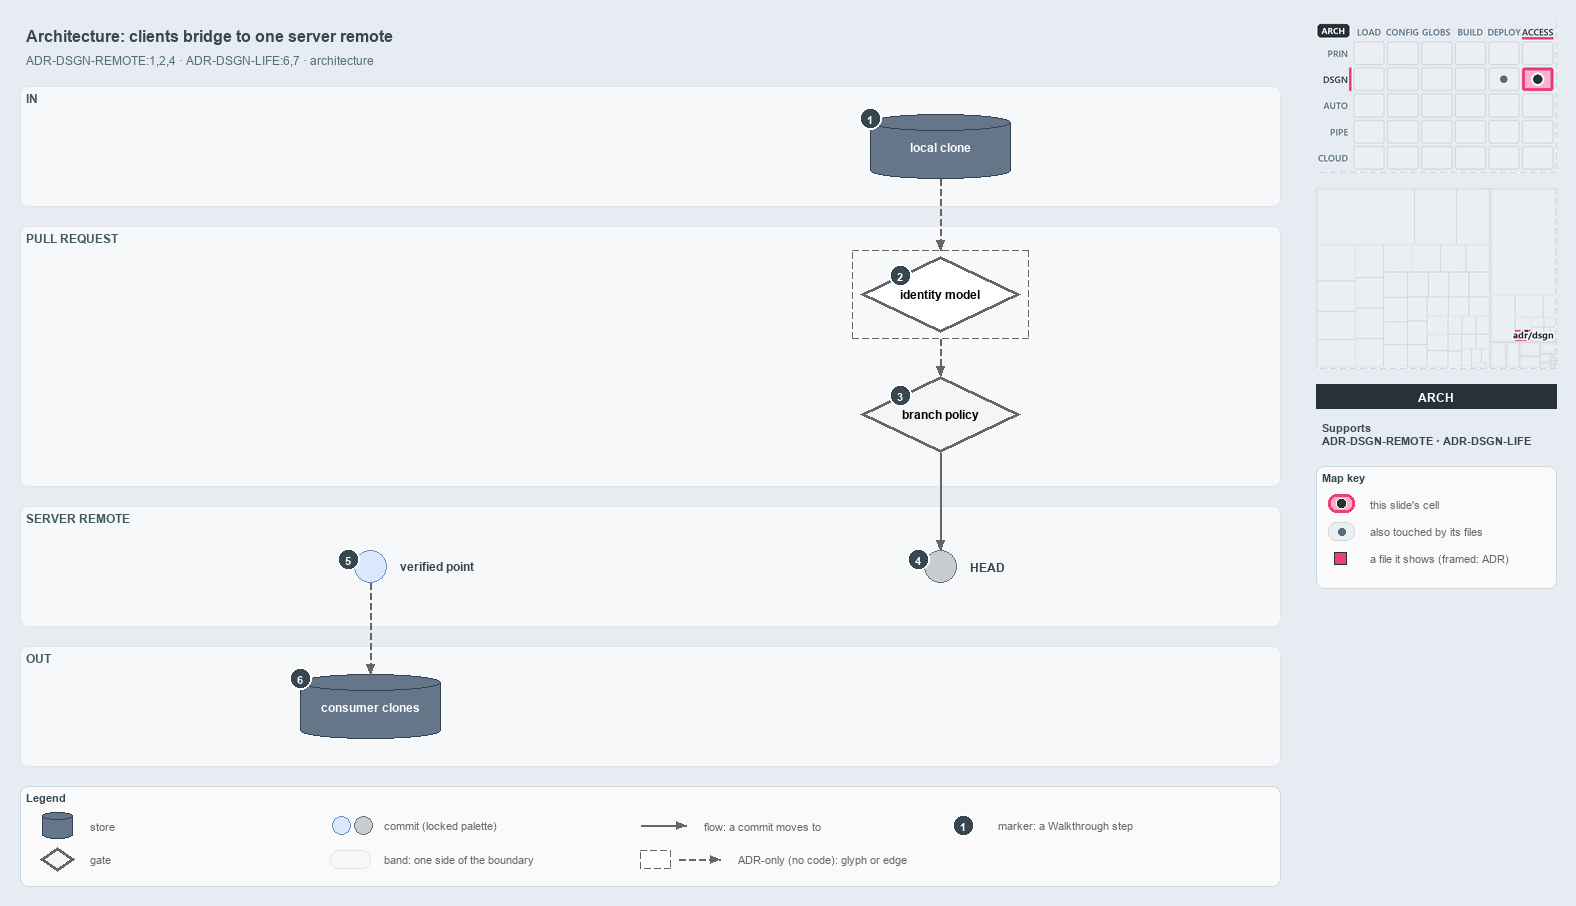

The diagram above was exported from draw.io. Its source (the exported page's mxGraphModel, read from the mxfile embedded in the PNG):
<mxGraphModel dx="1024" dy="768" grid="0" gridSize="10" guides="1" tooltips="1" connect="1" arrows="1" fold="1" page="1" pageScale="1" pageWidth="1572" pageHeight="900" background="#E6ECF2" math="0" shadow="0">
  <root>
    <mxCell id="0" />
    <mxCell id="1" parent="0" />
    <mxCell id="title" value="Architecture: clients bridge to one server remote" style="text;html=1;align=left;verticalAlign=middle;fontSize=16;fontStyle=1;fontColor=#37474F;" vertex="1" parent="1">
      <mxGeometry x="20" y="14" width="1260" height="30" as="geometry" />
    </mxCell>
    <mxCell id="subtitle" value="ADR-DSGN-REMOTE:1,2,4 &amp;#183; ADR-DSGN-LIFE:6,7 &amp;#183; architecture" style="text;html=1;align=left;verticalAlign=middle;fontSize=12;fontColor=#546E7A;" vertex="1" parent="1">
      <mxGeometry x="20" y="44" width="1240" height="20" as="geometry" />
    </mxCell>
    <mxCell id="band-in" value="IN" style="rounded=1;html=1;arcSize=3;fillColor=#F6F8FA;strokeColor=#E1E4E8;verticalAlign=top;align=left;spacingLeft=8;fontStyle=1;fontSize=12;fontColor=#455A64;" vertex="1" parent="1">
      <mxGeometry x="20" y="80" width="1260" height="120" as="geometry" />
    </mxCell>
    <mxCell id="band-pr" value="PULL REQUEST" style="rounded=1;html=1;arcSize=3;fillColor=#F6F8FA;strokeColor=#E1E4E8;verticalAlign=top;align=left;spacingLeft=8;fontStyle=1;fontSize=12;fontColor=#455A64;" vertex="1" parent="1">
      <mxGeometry x="20" y="220" width="1260" height="260" as="geometry" />
    </mxCell>
    <mxCell id="band-server" value="SERVER REMOTE" style="rounded=1;html=1;arcSize=3;fillColor=#F6F8FA;strokeColor=#E1E4E8;verticalAlign=top;align=left;spacingLeft=8;fontStyle=1;fontSize=12;fontColor=#455A64;" vertex="1" parent="1">
      <mxGeometry x="20" y="500" width="1260" height="120" as="geometry" />
    </mxCell>
    <mxCell id="band-out" value="OUT" style="rounded=1;html=1;arcSize=3;fillColor=#F6F8FA;strokeColor=#E1E4E8;verticalAlign=top;align=left;spacingLeft=8;fontStyle=1;fontSize=12;fontColor=#455A64;" vertex="1" parent="1">
      <mxGeometry x="20" y="640" width="1260" height="120" as="geometry" />
    </mxCell>
    <mxCell id="clone" value="&lt;b&gt;local clone&lt;/b&gt;" style="shape=cylinder3;boundedLbl=1;backgroundOutline=1;size=8;whiteSpace=wrap;html=1;fillColor=#647687;strokeColor=#314354;fontSize=12;fontColor=#FFFFFF;" vertex="1" parent="1">
      <mxGeometry x="870" y="108" width="140" height="64" as="geometry" />
    </mxCell>
    <mxCell id="identity" value="&lt;b&gt;identity model&lt;/b&gt;" style="rhombus;whiteSpace=wrap;html=1;fillColor=#FFFFFF;strokeColor=#666666;strokeWidth=3;dashed=1;fontSize=12;" vertex="1" parent="1">
      <mxGeometry x="860" y="250" width="160" height="76" as="geometry" />
    </mxCell>
    <mxCell id="frame-identity" value="" style="rounded=0;html=1;fillColor=none;strokeColor=#666666;dashed=1;" vertex="1" parent="1">
      <mxGeometry x="852" y="244" width="176" height="88" as="geometry" />
    </mxCell>
    <mxCell id="policy" value="&lt;b&gt;branch policy&lt;/b&gt;" style="rhombus;whiteSpace=wrap;html=1;fillColor=#f5f5f5;strokeColor=#666666;strokeWidth=3;fontSize=12;" vertex="1" parent="1">
      <mxGeometry x="860" y="370" width="160" height="76" as="geometry" />
    </mxCell>
    <mxCell id="head" value="" style="ellipse;html=1;fillColor=#C9CCD1;strokeColor=#6B7178;strokeWidth=1.5;fontStyle=1;fontSize=11;" vertex="1" parent="1">
      <mxGeometry x="924" y="544" width="32" height="32" as="geometry" />
    </mxCell>
    <mxCell id="head-name" value="&lt;b&gt;HEAD&lt;/b&gt;" style="text;html=1;align=left;verticalAlign=middle;fontSize=12;fontStyle=1;fontColor=#37474F;" vertex="1" parent="1">
      <mxGeometry x="964" y="550" width="160" height="20" as="geometry" />
    </mxCell>
    <mxCell id="verified" value="" style="ellipse;html=1;fillColor=#dae8fc;strokeColor=#6c8ebf;strokeWidth=1.5;fontStyle=1;fontSize=11;" vertex="1" parent="1">
      <mxGeometry x="354" y="544" width="32" height="32" as="geometry" />
    </mxCell>
    <mxCell id="verified-name" value="&lt;b&gt;verified point&lt;/b&gt;" style="text;html=1;align=left;verticalAlign=middle;fontSize=12;fontStyle=1;fontColor=#37474F;" vertex="1" parent="1">
      <mxGeometry x="394" y="550" width="160" height="20" as="geometry" />
    </mxCell>
    <mxCell id="consumers" value="&lt;b&gt;consumer clones&lt;/b&gt;" style="shape=cylinder3;boundedLbl=1;backgroundOutline=1;size=8;whiteSpace=wrap;html=1;fillColor=#647687;strokeColor=#314354;fontSize=12;fontColor=#FFFFFF;" vertex="1" parent="1">
      <mxGeometry x="300" y="668" width="140" height="64" as="geometry" />
    </mxCell>
    <mxCell id="p-edge-clone-identity-a" value="" style="text;html=1;strokeColor=none;fillColor=none;" vertex="1" parent="1">
      <mxGeometry x="940" y="172" width="1" height="1" as="geometry" />
    </mxCell>
    <mxCell id="p-edge-clone-identity-b" value="" style="text;html=1;strokeColor=none;fillColor=none;" vertex="1" parent="1">
      <mxGeometry x="940" y="244" width="1" height="1" as="geometry" />
    </mxCell>
    <mxCell id="edge-clone-identity" value="" style="edgeStyle=orthogonalEdgeStyle;rounded=1;html=1;fontSize=10;endArrow=block;strokeColor=#666666;dashed=1;" edge="1" parent="1" source="p-edge-clone-identity-a" target="p-edge-clone-identity-b">
      <mxGeometry relative="1" as="geometry" />
    </mxCell>
    <mxCell id="p-edge-identity-policy-a" value="" style="text;html=1;strokeColor=none;fillColor=none;" vertex="1" parent="1">
      <mxGeometry x="940" y="332" width="1" height="1" as="geometry" />
    </mxCell>
    <mxCell id="p-edge-identity-policy-b" value="" style="text;html=1;strokeColor=none;fillColor=none;" vertex="1" parent="1">
      <mxGeometry x="940" y="370" width="1" height="1" as="geometry" />
    </mxCell>
    <mxCell id="edge-identity-policy" value="" style="edgeStyle=orthogonalEdgeStyle;rounded=1;html=1;fontSize=10;endArrow=block;strokeColor=#666666;dashed=1;" edge="1" parent="1" source="p-edge-identity-policy-a" target="p-edge-identity-policy-b">
      <mxGeometry relative="1" as="geometry" />
    </mxCell>
    <mxCell id="p-edge-policy-head-a" value="" style="text;html=1;strokeColor=none;fillColor=none;" vertex="1" parent="1">
      <mxGeometry x="940" y="446" width="1" height="1" as="geometry" />
    </mxCell>
    <mxCell id="p-edge-policy-head-b" value="" style="text;html=1;strokeColor=none;fillColor=none;" vertex="1" parent="1">
      <mxGeometry x="940" y="544" width="1" height="1" as="geometry" />
    </mxCell>
    <mxCell id="edge-policy-head" value="" style="edgeStyle=orthogonalEdgeStyle;rounded=1;html=1;fontSize=10;endArrow=block;strokeColor=#666666;" edge="1" parent="1" source="p-edge-policy-head-a" target="p-edge-policy-head-b">
      <mxGeometry relative="1" as="geometry" />
    </mxCell>
    <mxCell id="p-edge-verified-consumers-a" value="" style="text;html=1;strokeColor=none;fillColor=none;" vertex="1" parent="1">
      <mxGeometry x="370" y="576" width="1" height="1" as="geometry" />
    </mxCell>
    <mxCell id="p-edge-verified-consumers-b" value="" style="text;html=1;strokeColor=none;fillColor=none;" vertex="1" parent="1">
      <mxGeometry x="370" y="668" width="1" height="1" as="geometry" />
    </mxCell>
    <mxCell id="edge-verified-consumers" value="" style="edgeStyle=orthogonalEdgeStyle;rounded=1;html=1;fontSize=10;endArrow=block;strokeColor=#666666;dashed=1;" edge="1" parent="1" source="p-edge-verified-consumers-a" target="p-edge-verified-consumers-b">
      <mxGeometry relative="1" as="geometry" />
    </mxCell>
    <mxCell id="mark-1" value="1" style="ellipse;html=1;fillColor=#37474F;strokeColor=#FFFFFF;strokeWidth=2;fontColor=#FFFFFF;fontStyle=1;fontSize=11;" vertex="1" parent="1">
      <mxGeometry x="859" y="101" width="22" height="22" as="geometry" />
    </mxCell>
    <mxCell id="mark-2" value="2" style="ellipse;html=1;fillColor=#37474F;strokeColor=#FFFFFF;strokeWidth=2;fontColor=#FFFFFF;fontStyle=1;fontSize=11;" vertex="1" parent="1">
      <mxGeometry x="889.0" y="258.0" width="22" height="22" as="geometry" />
    </mxCell>
    <mxCell id="mark-3" value="3" style="ellipse;html=1;fillColor=#37474F;strokeColor=#FFFFFF;strokeWidth=2;fontColor=#FFFFFF;fontStyle=1;fontSize=11;" vertex="1" parent="1">
      <mxGeometry x="889.0" y="378.0" width="22" height="22" as="geometry" />
    </mxCell>
    <mxCell id="mark-4" value="4" style="ellipse;html=1;fillColor=#37474F;strokeColor=#FFFFFF;strokeWidth=2;fontColor=#FFFFFF;fontStyle=1;fontSize=11;" vertex="1" parent="1">
      <mxGeometry x="907" y="542" width="22" height="22" as="geometry" />
    </mxCell>
    <mxCell id="mark-5" value="5" style="ellipse;html=1;fillColor=#37474F;strokeColor=#FFFFFF;strokeWidth=2;fontColor=#FFFFFF;fontStyle=1;fontSize=11;" vertex="1" parent="1">
      <mxGeometry x="337" y="542" width="22" height="22" as="geometry" />
    </mxCell>
    <mxCell id="mark-6" value="6" style="ellipse;html=1;fillColor=#37474F;strokeColor=#FFFFFF;strokeWidth=2;fontColor=#FFFFFF;fontStyle=1;fontSize=11;" vertex="1" parent="1">
      <mxGeometry x="289" y="661" width="22" height="22" as="geometry" />
    </mxCell>
    <mxCell id="legend" value="&lt;b&gt;Legend&lt;/b&gt;" style="rounded=1;whiteSpace=wrap;html=1;arcSize=6;fillColor=#FAFAFA;strokeColor=#CFD8DC;align=left;verticalAlign=top;spacing=8;fontSize=11;fontColor=#37474F;" vertex="1" parent="1">
      <mxGeometry x="20" y="780" width="1260" height="100" as="geometry" />
    </mxCell>
    <mxCell id="legend-0" value="" style="shape=cylinder3;boundedLbl=1;backgroundOutline=1;size=8;whiteSpace=wrap;html=1;fillColor=#647687;strokeColor=#314354;fontSize=12;fontColor=#FFFFFF;" vertex="1" parent="1">
      <mxGeometry x="42" y="806" width="30" height="26" as="geometry" />
    </mxCell>
    <mxCell id="legend-0-text" value="store" style="text;html=1;align=left;verticalAlign=middle;fontSize=11;fontColor=#666666;" vertex="1" parent="1">
      <mxGeometry x="84" y="809" width="260" height="20" as="geometry" />
    </mxCell>
    <mxCell id="legend-1" value="" style="rhombus;whiteSpace=wrap;html=1;fillColor=#f5f5f5;strokeColor=#666666;strokeWidth=3;fontSize=12;" vertex="1" parent="1">
      <mxGeometry x="40" y="841" width="34" height="24" as="geometry" />
    </mxCell>
    <mxCell id="legend-1-text" value="gate" style="text;html=1;align=left;verticalAlign=middle;fontSize=11;fontColor=#666666;" vertex="1" parent="1">
      <mxGeometry x="84" y="843" width="260" height="20" as="geometry" />
    </mxCell>
    <mxCell id="legend-2" value="" style="ellipse;html=1;fillColor=#dae8fc;strokeColor=#6c8ebf;strokeWidth=1.5;fontStyle=1;fontSize=11;" vertex="1" parent="1">
      <mxGeometry x="332" y="810" width="18" height="18" as="geometry" />
    </mxCell>
    <mxCell id="legend-2b" value="" style="ellipse;html=1;fillColor=#C9CCD1;strokeColor=#6B7178;strokeWidth=1.5;fontStyle=1;fontSize=11;" vertex="1" parent="1">
      <mxGeometry x="354" y="810" width="18" height="18" as="geometry" />
    </mxCell>
    <mxCell id="legend-2-text" value="commit (locked palette)" style="text;html=1;align=left;verticalAlign=middle;fontSize=11;fontColor=#666666;" vertex="1" parent="1">
      <mxGeometry x="378" y="809" width="260" height="20" as="geometry" />
    </mxCell>
    <mxCell id="legend-3" value="" style="rounded=1;html=1;arcSize=3;fillColor=#F6F8FA;strokeColor=#E1E4E8;" vertex="1" parent="1">
      <mxGeometry x="330" y="844" width="40" height="18" as="geometry" />
    </mxCell>
    <mxCell id="legend-3-text" value="band: one side of the boundary" style="text;html=1;align=left;verticalAlign=middle;fontSize=11;fontColor=#666666;" vertex="1" parent="1">
      <mxGeometry x="378" y="843" width="260" height="20" as="geometry" />
    </mxCell>
    <mxCell id="p-legend-4-a" value="" style="text;html=1;strokeColor=none;fillColor=none;" vertex="1" parent="1">
      <mxGeometry x="640" y="819" width="1" height="1" as="geometry" />
    </mxCell>
    <mxCell id="p-legend-4-b" value="" style="text;html=1;strokeColor=none;fillColor=none;" vertex="1" parent="1">
      <mxGeometry x="686" y="819" width="1" height="1" as="geometry" />
    </mxCell>
    <mxCell id="legend-4" value="" style="edgeStyle=orthogonalEdgeStyle;rounded=1;html=1;fontSize=10;endArrow=block;strokeColor=#666666;" edge="1" parent="1" source="p-legend-4-a" target="p-legend-4-b">
      <mxGeometry relative="1" as="geometry" />
    </mxCell>
    <mxCell id="legend-4-text" value="flow: a commit moves to" style="text;html=1;align=left;verticalAlign=middle;fontSize=11;fontColor=#666666;" vertex="1" parent="1">
      <mxGeometry x="698" y="809" width="260" height="20" as="geometry" />
    </mxCell>
    <mxCell id="legend-5" value="" style="rounded=0;html=1;fillColor=#FFFFFF;strokeColor=#666666;dashed=1;" vertex="1" parent="1">
      <mxGeometry x="640" y="844" width="30" height="18" as="geometry" />
    </mxCell>
    <mxCell id="p-legend-5e-a" value="" style="text;html=1;strokeColor=none;fillColor=none;" vertex="1" parent="1">
      <mxGeometry x="678" y="853" width="1" height="1" as="geometry" />
    </mxCell>
    <mxCell id="p-legend-5e-b" value="" style="text;html=1;strokeColor=none;fillColor=none;" vertex="1" parent="1">
      <mxGeometry x="720" y="853" width="1" height="1" as="geometry" />
    </mxCell>
    <mxCell id="legend-5e" value="" style="edgeStyle=orthogonalEdgeStyle;rounded=1;html=1;fontSize=10;endArrow=block;strokeColor=#666666;dashed=1;" edge="1" parent="1" source="p-legend-5e-a" target="p-legend-5e-b">
      <mxGeometry relative="1" as="geometry" />
    </mxCell>
    <mxCell id="legend-5-text" value="ADR-only (no code): glyph or edge" style="text;html=1;align=left;verticalAlign=middle;fontSize=11;fontColor=#666666;" vertex="1" parent="1">
      <mxGeometry x="732" y="843" width="260" height="20" as="geometry" />
    </mxCell>
    <mxCell id="legend-6" value="1" style="ellipse;html=1;fillColor=#37474F;strokeColor=#FFFFFF;strokeWidth=2;fontColor=#FFFFFF;fontStyle=1;fontSize=11;" vertex="1" parent="1">
      <mxGeometry x="952" y="808" width="22" height="22" as="geometry" />
    </mxCell>
    <mxCell id="legend-6-text" value="marker: a Walkthrough step" style="text;html=1;align=left;verticalAlign=middle;fontSize=11;fontColor=#666666;" vertex="1" parent="1">
      <mxGeometry x="992" y="809" width="260" height="20" as="geometry" />
    </mxCell>
    <mxCell id="minimap-stack" value="" style="shape=image;html=1;imageAspect=0;aspect=fixed;verticalLabelPosition=bottom;strokeColor=#CFD8DC;dashed=1;fillColor=#FAFAFA;image=data:image/png,(base64 omitted: 15916 chars);" vertex="1" parent="1">
      <mxGeometry x="1316" y="16" width="240" height="150" as="geometry" />
    </mxCell>
    <mxCell id="minimap-tree" value="" style="shape=image;html=1;imageAspect=0;aspect=fixed;verticalLabelPosition=bottom;strokeColor=#CFD8DC;dashed=1;fillColor=#FAFAFA;image=data:image/png,(base64 omitted: 6004 chars);" vertex="1" parent="1">
      <mxGeometry x="1316" y="182" width="240" height="180" as="geometry" />
    </mxCell>
    <mxCell id="lens-badge" value="ARCH" style="rounded=0;whiteSpace=wrap;html=1;align=center;verticalAlign=middle;fontSize=12;fontStyle=1;fontColor=#FFFFFF;fillColor=#263238;strokeColor=none;" vertex="1" parent="1">
      <mxGeometry x="1316" y="378" width="240" height="24" as="geometry" />
    </mxCell>
    <mxCell id="supports" value="&lt;b&gt;Supports&lt;/b&gt;&lt;br&gt;ADR-DSGN-REMOTE &amp;#183; ADR-DSGN-LIFE" style="text;html=1;whiteSpace=wrap;align=left;verticalAlign=top;fontSize=11;fontColor=#37474F;" vertex="1" parent="1">
      <mxGeometry x="1316" y="410" width="240" height="46" as="geometry" />
    </mxCell>
    <mxCell id="mapkey" value="&lt;b&gt;Map key&lt;/b&gt;" style="rounded=1;whiteSpace=wrap;html=1;arcSize=6;fillColor=#FAFAFA;strokeColor=#CFD8DC;align=left;verticalAlign=top;spacing=8;fontSize=11;fontColor=#37474F;" vertex="1" parent="1">
      <mxGeometry x="1316" y="460" width="240" height="122" as="geometry" />
    </mxCell>
    <mxCell id="mapkey-here" value="" style="rounded=1;arcSize=20;html=1;fillColor=#F7B3CA;strokeColor=#EC407A;strokeWidth=3;" vertex="1" parent="1">
      <mxGeometry x="1328" y="488" width="26" height="18" as="geometry" />
    </mxCell>
    <mxCell id="mapkey-here-dot" value="" style="ellipse;html=1;fillColor=#263238;strokeColor=#FFFFFF;strokeWidth=1.5;" vertex="1" parent="1">
      <mxGeometry x="1336" y="492" width="10" height="10" as="geometry" />
    </mxCell>
    <mxCell id="mapkey-here-text" value="this slide's cell" style="text;html=1;align=left;verticalAlign=middle;fontSize=11;fontColor=#666666;" vertex="1" parent="1">
      <mxGeometry x="1364" y="487" width="180" height="20" as="geometry" />
    </mxCell>
    <mxCell id="mapkey-touched" value="" style="rounded=1;arcSize=20;html=1;fillColor=#ECEFF1;strokeColor=#CFD8DC;" vertex="1" parent="1">
      <mxGeometry x="1328" y="516" width="26" height="18" as="geometry" />
    </mxCell>
    <mxCell id="mapkey-touched-dot" value="" style="ellipse;html=1;fillColor=#546E7A;strokeColor=none;" vertex="1" parent="1">
      <mxGeometry x="1338" y="522" width="7" height="7" as="geometry" />
    </mxCell>
    <mxCell id="mapkey-touched-text" value="also touched by its files" style="text;html=1;align=left;verticalAlign=middle;fontSize=11;fontColor=#666666;" vertex="1" parent="1">
      <mxGeometry x="1364" y="515" width="180" height="20" as="geometry" />
    </mxCell>
    <mxCell id="mapkey-file" value="" style="rounded=0;html=1;fillColor=#EC407A;strokeColor=#263238;strokeWidth=1.5;" vertex="1" parent="1">
      <mxGeometry x="1334" y="546" width="12" height="12" as="geometry" />
    </mxCell>
    <mxCell id="mapkey-file-text" value="a file it shows (framed: ADR)" style="text;html=1;align=left;verticalAlign=middle;fontSize=11;fontColor=#666666;" vertex="1" parent="1">
      <mxGeometry x="1364" y="542" width="180" height="20" as="geometry" />
    </mxCell>
  </root>
</mxGraphModel>